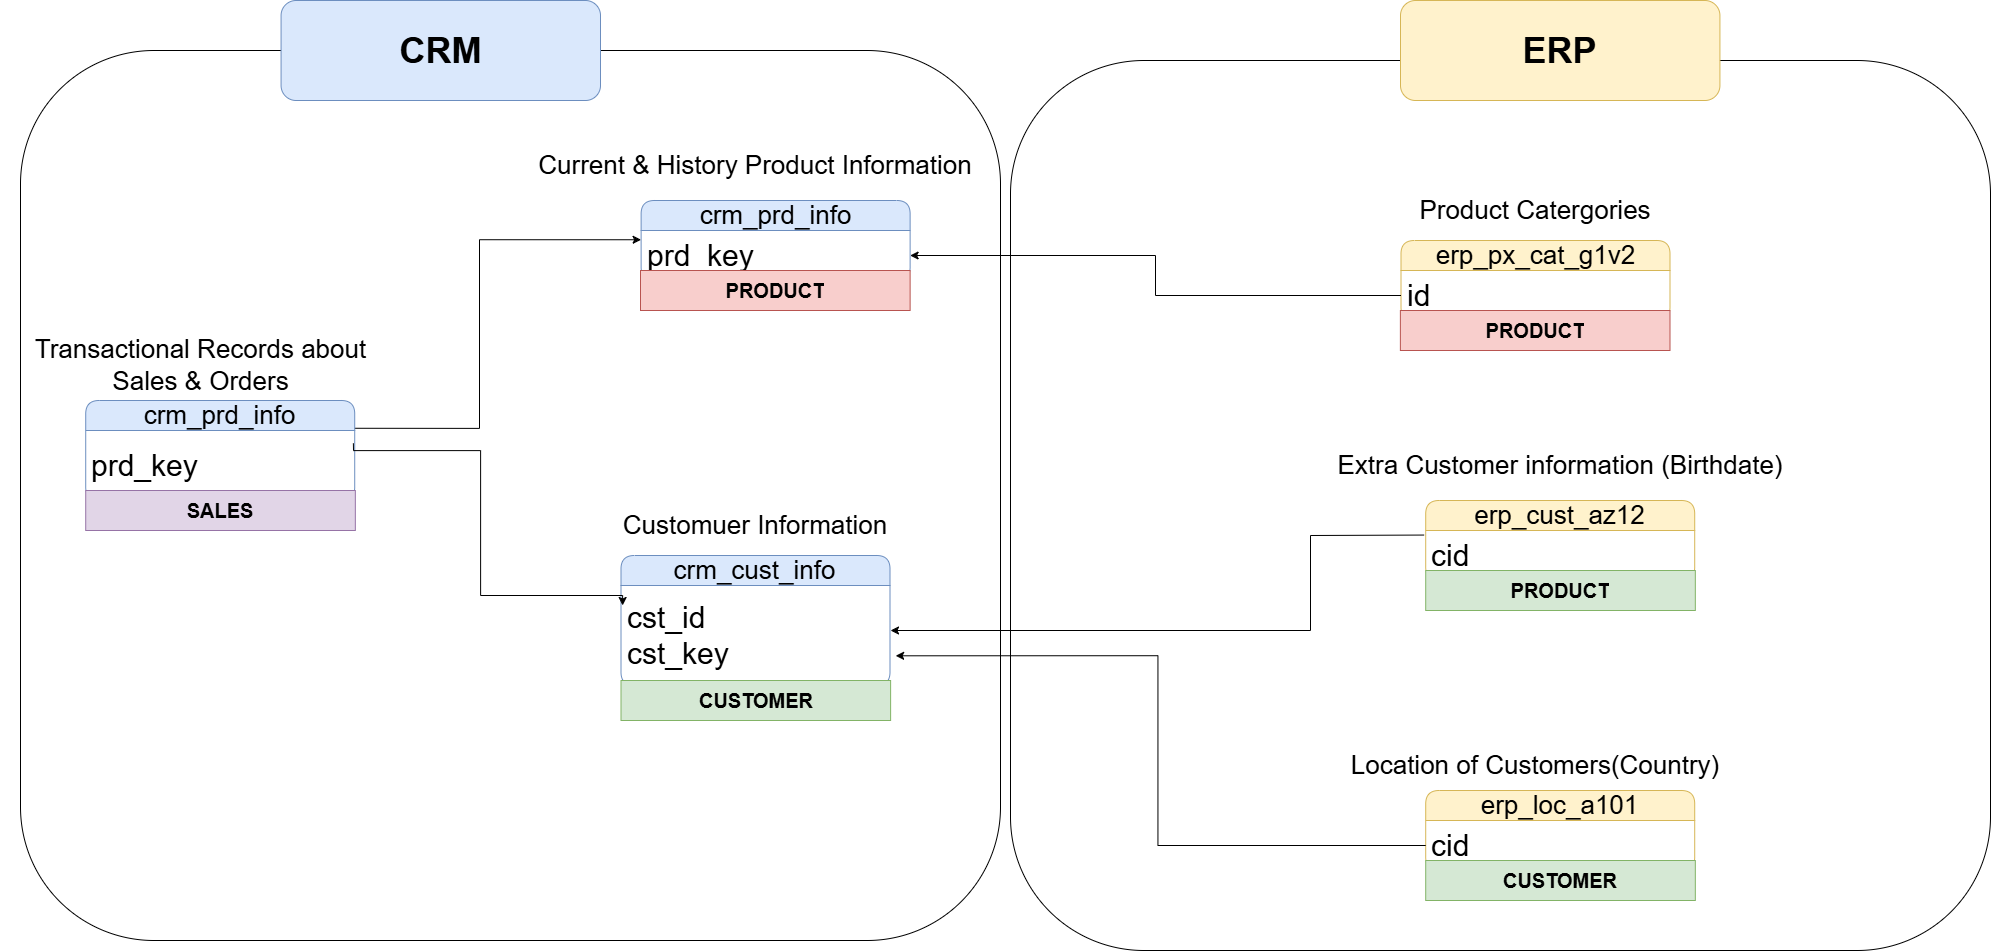

The diagram above was exported from draw.io. Its source (the exported page's mxGraphModel, read from the mxfile embedded in the PNG):
<mxGraphModel dx="609" dy="1433" grid="1" gridSize="10" guides="1" tooltips="1" connect="1" arrows="1" fold="1" page="1" pageScale="1" pageWidth="3300" pageHeight="4681" math="0" shadow="0">
  <root>
    <mxCell id="0" />
    <mxCell id="1" parent="0" />
    <mxCell id="anP3KZjk-h862_vYF5QB-19" value="erp_loc_a101" style="swimlane;fontStyle=0;childLayout=stackLayout;horizontal=1;startSize=30;horizontalStack=0;resizeParent=1;resizeParentMax=0;resizeLast=0;collapsible=1;marginBottom=0;whiteSpace=wrap;html=1;rounded=1;fillColor=#fff2cc;strokeColor=#d6b656;fontSize=26;" parent="1" vertex="1">
      <mxGeometry x="1465.2099999999998" y="1000" width="269" height="80" as="geometry" />
    </mxCell>
    <mxCell id="anP3KZjk-h862_vYF5QB-20" value="cid" style="text;strokeColor=none;fillColor=none;align=left;verticalAlign=middle;spacingLeft=4;spacingRight=4;overflow=hidden;points=[[0,0.5],[1,0.5]];portConstraint=eastwest;rotatable=0;whiteSpace=wrap;html=1;fontSize=30;" parent="anP3KZjk-h862_vYF5QB-19" vertex="1">
      <mxGeometry y="30" width="269" height="50" as="geometry" />
    </mxCell>
    <mxCell id="anP3KZjk-h862_vYF5QB-1" value="crm_cust_info" style="swimlane;fontStyle=0;childLayout=stackLayout;horizontal=1;startSize=30;horizontalStack=0;resizeParent=1;resizeParentMax=0;resizeLast=0;collapsible=1;marginBottom=0;whiteSpace=wrap;html=1;rounded=1;fillColor=#dae8fc;strokeColor=#6c8ebf;fontSize=26;" parent="1" vertex="1">
      <mxGeometry x="660.5" y="765" width="269" height="130" as="geometry" />
    </mxCell>
    <mxCell id="anP3KZjk-h862_vYF5QB-2" value="cst_id&lt;div&gt;cst_key&lt;/div&gt;" style="text;strokeColor=none;fillColor=none;align=left;verticalAlign=middle;spacingLeft=4;spacingRight=4;overflow=hidden;points=[[0,0.5],[1,0.5]];portConstraint=eastwest;rotatable=0;whiteSpace=wrap;html=1;fontSize=30;" parent="anP3KZjk-h862_vYF5QB-1" vertex="1">
      <mxGeometry y="30" width="269" height="100" as="geometry" />
    </mxCell>
    <mxCell id="anP3KZjk-h862_vYF5QB-5" value="Customuer Information" style="text;html=1;whiteSpace=wrap;strokeColor=none;fillColor=none;align=center;verticalAlign=middle;rounded=0;fontSize=26;" parent="1" vertex="1">
      <mxGeometry x="649.88" y="720" width="290.25" height="30" as="geometry" />
    </mxCell>
    <mxCell id="anP3KZjk-h862_vYF5QB-6" value="crm_prd_info" style="swimlane;fontStyle=0;childLayout=stackLayout;horizontal=1;startSize=30;horizontalStack=0;resizeParent=1;resizeParentMax=0;resizeLast=0;collapsible=1;marginBottom=0;whiteSpace=wrap;html=1;rounded=1;fillColor=#dae8fc;strokeColor=#6c8ebf;fontSize=26;" parent="1" vertex="1">
      <mxGeometry x="680.62" y="410" width="269" height="80" as="geometry" />
    </mxCell>
    <mxCell id="anP3KZjk-h862_vYF5QB-7" value="prd_key" style="text;strokeColor=none;fillColor=none;align=left;verticalAlign=middle;spacingLeft=4;spacingRight=4;overflow=hidden;points=[[0,0.5],[1,0.5]];portConstraint=eastwest;rotatable=0;whiteSpace=wrap;html=1;fontSize=30;" parent="anP3KZjk-h862_vYF5QB-6" vertex="1">
      <mxGeometry y="30" width="269" height="50" as="geometry" />
    </mxCell>
    <mxCell id="anP3KZjk-h862_vYF5QB-9" value="" style="edgeStyle=orthogonalEdgeStyle;rounded=0;orthogonalLoop=1;jettySize=auto;html=1;exitX=1.015;exitY=-0.032;exitDx=0;exitDy=0;exitPerimeter=0;entryX=0;entryY=0.185;entryDx=0;entryDy=0;entryPerimeter=0;" parent="1" target="anP3KZjk-h862_vYF5QB-7" edge="1">
      <mxGeometry relative="1" as="geometry">
        <mxPoint x="380.005" y="637.76" as="sourcePoint" />
        <mxPoint x="659.6800000000001" y="280.75" as="targetPoint" />
        <Array as="points">
          <mxPoint x="519" y="638" />
          <mxPoint x="519" y="449" />
        </Array>
      </mxGeometry>
    </mxCell>
    <mxCell id="anP3KZjk-h862_vYF5QB-8" value="Current &amp;amp; History Product Information" style="text;html=1;whiteSpace=wrap;strokeColor=none;fillColor=none;align=center;verticalAlign=middle;rounded=0;fontSize=26;" parent="1" vertex="1">
      <mxGeometry x="570" y="360" width="450" height="30" as="geometry" />
    </mxCell>
    <mxCell id="anP3KZjk-h862_vYF5QB-10" value="crm_prd_info" style="swimlane;fontStyle=0;childLayout=stackLayout;horizontal=1;startSize=30;horizontalStack=0;resizeParent=1;resizeParentMax=0;resizeLast=0;collapsible=1;marginBottom=0;whiteSpace=wrap;html=1;rounded=1;fillColor=#dae8fc;strokeColor=#6c8ebf;fontSize=26;" parent="1" vertex="1">
      <mxGeometry x="125.22" y="610" width="269" height="100" as="geometry" />
    </mxCell>
    <mxCell id="anP3KZjk-h862_vYF5QB-11" value="prd_key" style="text;strokeColor=none;fillColor=none;align=left;verticalAlign=middle;spacingLeft=4;spacingRight=4;overflow=hidden;points=[[0,0.5],[1,0.5]];portConstraint=eastwest;rotatable=0;whiteSpace=wrap;html=1;fontSize=30;" parent="anP3KZjk-h862_vYF5QB-10" vertex="1">
      <mxGeometry y="30" width="269" height="70" as="geometry" />
    </mxCell>
    <mxCell id="anP3KZjk-h862_vYF5QB-12" value="" style="edgeStyle=orthogonalEdgeStyle;rounded=0;orthogonalLoop=1;jettySize=auto;html=1;entryX=0.006;entryY=0.2;entryDx=0;entryDy=0;entryPerimeter=0;exitX=0.995;exitY=0.183;exitDx=0;exitDy=0;exitPerimeter=0;" parent="1" source="anP3KZjk-h862_vYF5QB-11" target="anP3KZjk-h862_vYF5QB-2" edge="1">
      <mxGeometry relative="1" as="geometry">
        <mxPoint x="244.39999999999992" y="480" as="sourcePoint" />
        <Array as="points">
          <mxPoint x="393" y="660" />
          <mxPoint x="520" y="660" />
          <mxPoint x="520" y="805" />
        </Array>
      </mxGeometry>
    </mxCell>
    <mxCell id="anP3KZjk-h862_vYF5QB-13" value="Transactional Records about Sales &amp;amp; Orders" style="text;html=1;whiteSpace=wrap;strokeColor=none;fillColor=none;align=center;verticalAlign=middle;rounded=0;fontSize=26;" parent="1" vertex="1">
      <mxGeometry x="40" y="560" width="400.57" height="30" as="geometry" />
    </mxCell>
    <mxCell id="anP3KZjk-h862_vYF5QB-15" value="erp_cust_az12" style="swimlane;fontStyle=0;childLayout=stackLayout;horizontal=1;startSize=30;horizontalStack=0;resizeParent=1;resizeParentMax=0;resizeLast=0;collapsible=1;marginBottom=0;whiteSpace=wrap;html=1;rounded=1;fillColor=#fff2cc;strokeColor=#d6b656;fontSize=26;" parent="1" vertex="1">
      <mxGeometry x="1465.2099999999998" y="710" width="269" height="80" as="geometry" />
    </mxCell>
    <mxCell id="anP3KZjk-h862_vYF5QB-16" value="cid" style="text;strokeColor=none;fillColor=none;align=left;verticalAlign=middle;spacingLeft=4;spacingRight=4;overflow=hidden;points=[[0,0.5],[1,0.5]];portConstraint=eastwest;rotatable=0;whiteSpace=wrap;html=1;fontSize=30;" parent="anP3KZjk-h862_vYF5QB-15" vertex="1">
      <mxGeometry y="30" width="269" height="50" as="geometry" />
    </mxCell>
    <mxCell id="anP3KZjk-h862_vYF5QB-17" value="Extra Customer information (Birthdate)" style="text;html=1;whiteSpace=wrap;strokeColor=none;fillColor=none;align=center;verticalAlign=middle;rounded=0;fontSize=26;" parent="1" vertex="1">
      <mxGeometry x="1374.7099999999998" y="660" width="450" height="30" as="geometry" />
    </mxCell>
    <mxCell id="anP3KZjk-h862_vYF5QB-18" value="" style="endArrow=classic;html=1;rounded=0;exitX=-0.006;exitY=0.091;exitDx=0;exitDy=0;exitPerimeter=0;" parent="1" source="anP3KZjk-h862_vYF5QB-16" edge="1">
      <mxGeometry width="50" height="50" relative="1" as="geometry">
        <mxPoint x="1010" y="670" as="sourcePoint" />
        <mxPoint x="930" y="840" as="targetPoint" />
        <Array as="points">
          <mxPoint x="1350" y="745" />
          <mxPoint x="1350" y="840" />
        </Array>
      </mxGeometry>
    </mxCell>
    <mxCell id="anP3KZjk-h862_vYF5QB-21" value="Location of Customers(Country)" style="text;html=1;whiteSpace=wrap;strokeColor=none;fillColor=none;align=center;verticalAlign=middle;rounded=0;fontSize=26;" parent="1" vertex="1">
      <mxGeometry x="1350" y="960" width="450" height="30" as="geometry" />
    </mxCell>
    <mxCell id="anP3KZjk-h862_vYF5QB-22" value="erp_px_cat_g1v2" style="swimlane;fontStyle=0;childLayout=stackLayout;horizontal=1;startSize=30;horizontalStack=0;resizeParent=1;resizeParentMax=0;resizeLast=0;collapsible=1;marginBottom=0;whiteSpace=wrap;html=1;rounded=1;fillColor=#fff2cc;strokeColor=#d6b656;fontSize=26;" parent="1" vertex="1">
      <mxGeometry x="1440.5" y="450" width="269" height="80" as="geometry" />
    </mxCell>
    <mxCell id="anP3KZjk-h862_vYF5QB-23" value="id" style="text;strokeColor=none;fillColor=none;align=left;verticalAlign=middle;spacingLeft=4;spacingRight=4;overflow=hidden;points=[[0,0.5],[1,0.5]];portConstraint=eastwest;rotatable=0;whiteSpace=wrap;html=1;fontSize=30;" parent="anP3KZjk-h862_vYF5QB-22" vertex="1">
      <mxGeometry y="30" width="269" height="50" as="geometry" />
    </mxCell>
    <mxCell id="anP3KZjk-h862_vYF5QB-24" value="Product Catergories" style="text;html=1;whiteSpace=wrap;strokeColor=none;fillColor=none;align=center;verticalAlign=middle;rounded=0;fontSize=26;" parent="1" vertex="1">
      <mxGeometry x="1350" y="400" width="450" height="40" as="geometry" />
    </mxCell>
    <mxCell id="anP3KZjk-h862_vYF5QB-25" style="edgeStyle=orthogonalEdgeStyle;rounded=0;orthogonalLoop=1;jettySize=auto;html=1;entryX=1;entryY=0.5;entryDx=0;entryDy=0;" parent="1" source="anP3KZjk-h862_vYF5QB-23" target="anP3KZjk-h862_vYF5QB-7" edge="1">
      <mxGeometry relative="1" as="geometry" />
    </mxCell>
    <mxCell id="anP3KZjk-h862_vYF5QB-26" style="edgeStyle=orthogonalEdgeStyle;rounded=0;orthogonalLoop=1;jettySize=auto;html=1;entryX=1.021;entryY=0.703;entryDx=0;entryDy=0;entryPerimeter=0;" parent="1" source="anP3KZjk-h862_vYF5QB-20" target="anP3KZjk-h862_vYF5QB-2" edge="1">
      <mxGeometry relative="1" as="geometry">
        <mxPoint x="940" y="870" as="targetPoint" />
      </mxGeometry>
    </mxCell>
    <mxCell id="anP3KZjk-h862_vYF5QB-29" value="" style="rounded=1;whiteSpace=wrap;html=1;fillColor=none;" parent="1" vertex="1">
      <mxGeometry x="60" y="260" width="980" height="890" as="geometry" />
    </mxCell>
    <mxCell id="anP3KZjk-h862_vYF5QB-30" value="&lt;font style=&quot;font-size: 36px;&quot;&gt;&lt;b&gt;CRM&lt;/b&gt;&lt;/font&gt;" style="rounded=1;whiteSpace=wrap;html=1;fillColor=#dae8fc;strokeColor=#6c8ebf;" parent="1" vertex="1">
      <mxGeometry x="320.57" y="210" width="319.43" height="100" as="geometry" />
    </mxCell>
    <mxCell id="anP3KZjk-h862_vYF5QB-31" value="" style="rounded=1;whiteSpace=wrap;html=1;fillColor=none;" parent="1" vertex="1">
      <mxGeometry x="1050" y="270" width="980" height="890" as="geometry" />
    </mxCell>
    <mxCell id="anP3KZjk-h862_vYF5QB-32" value="&lt;font style=&quot;font-size: 36px;&quot;&gt;&lt;b&gt;ERP&lt;/b&gt;&lt;/font&gt;" style="rounded=1;whiteSpace=wrap;html=1;fillColor=#fff2cc;strokeColor=#d6b656;" parent="1" vertex="1">
      <mxGeometry x="1440" y="210" width="319.43" height="100" as="geometry" />
    </mxCell>
    <mxCell id="TYz72tcjO-8ZN8-XPx29-2" value="PRODUCT" style="text;html=1;strokeColor=#b85450;fillColor=#f8cecc;align=center;verticalAlign=middle;whiteSpace=wrap;overflow=hidden;fontSize=20;fontStyle=1" parent="1" vertex="1">
      <mxGeometry x="680" y="480" width="269.62" height="40" as="geometry" />
    </mxCell>
    <mxCell id="TYz72tcjO-8ZN8-XPx29-3" value="PRODUCT" style="text;html=1;strokeColor=#b85450;fillColor=#f8cecc;align=center;verticalAlign=middle;whiteSpace=wrap;overflow=hidden;fontSize=20;fontStyle=1" parent="1" vertex="1">
      <mxGeometry x="1439.88" y="520" width="269.62" height="40" as="geometry" />
    </mxCell>
    <mxCell id="TYz72tcjO-8ZN8-XPx29-4" value="CUSTOMER" style="text;html=1;strokeColor=#82b366;fillColor=#d5e8d4;align=center;verticalAlign=middle;whiteSpace=wrap;overflow=hidden;fontSize=20;fontStyle=1" parent="1" vertex="1">
      <mxGeometry x="660.5" y="890" width="269.62" height="40" as="geometry" />
    </mxCell>
    <mxCell id="TYz72tcjO-8ZN8-XPx29-5" value="PRODUCT" style="text;html=1;strokeColor=#82b366;fillColor=#d5e8d4;align=center;verticalAlign=middle;whiteSpace=wrap;overflow=hidden;fontSize=20;fontStyle=1" parent="1" vertex="1">
      <mxGeometry x="1465.21" y="780" width="269.62" height="40" as="geometry" />
    </mxCell>
    <mxCell id="TYz72tcjO-8ZN8-XPx29-6" value="CUSTOMER" style="text;html=1;strokeColor=#82b366;fillColor=#d5e8d4;align=center;verticalAlign=middle;whiteSpace=wrap;overflow=hidden;fontSize=20;fontStyle=1" parent="1" vertex="1">
      <mxGeometry x="1465.21" y="1070" width="269.62" height="40" as="geometry" />
    </mxCell>
    <mxCell id="TYz72tcjO-8ZN8-XPx29-7" value="SALES" style="text;html=1;strokeColor=#9673a6;fillColor=#e1d5e7;align=center;verticalAlign=middle;whiteSpace=wrap;overflow=hidden;fontSize=20;fontStyle=1" parent="1" vertex="1">
      <mxGeometry x="125.22" y="700" width="269.62" height="40" as="geometry" />
    </mxCell>
  </root>
</mxGraphModel>